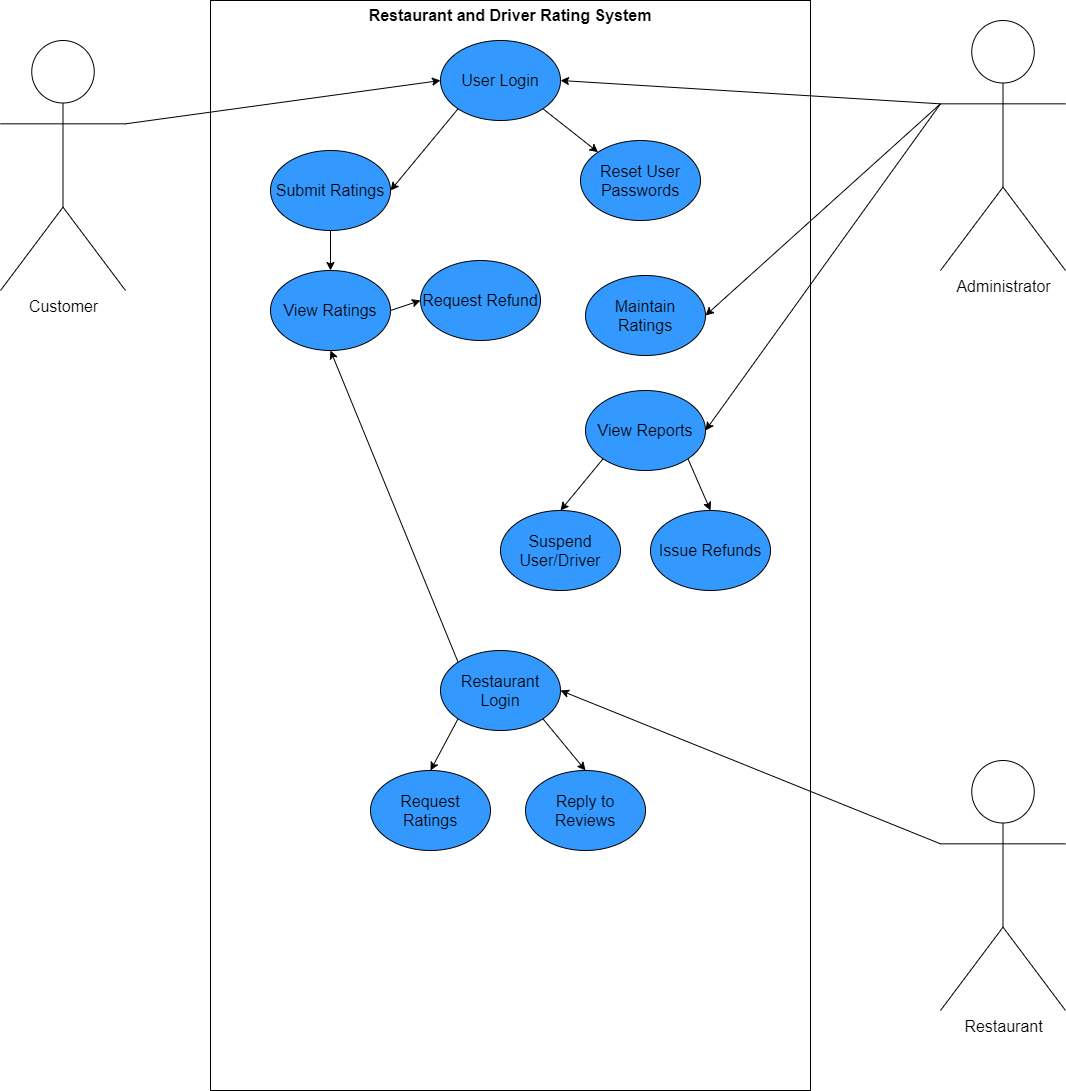

The diagram above was exported from draw.io. Its source (the exported page's mxGraphModel, read from the mxfile embedded in the PNG):
<mxGraphModel dx="2823" dy="1146" grid="1" gridSize="10" guides="1" tooltips="1" connect="1" arrows="1" fold="1" page="1" pageScale="1" pageWidth="850" pageHeight="1100" math="0" shadow="0">
  <root>
    <mxCell id="0" />
    <mxCell id="1" parent="0" />
    <mxCell id="2WHTFbCSsm2WTQqk6LPk-1" value="" style="rounded=0;whiteSpace=wrap;html=1;" vertex="1" parent="1">
      <mxGeometry x="170" y="80" width="600" height="1090" as="geometry" />
    </mxCell>
    <mxCell id="2WHTFbCSsm2WTQqk6LPk-2" value="Restaurant and Driver Rating System" style="text;html=1;strokeColor=none;fillColor=none;align=center;verticalAlign=middle;whiteSpace=wrap;rounded=0;fontFamily=Helvetica;fontSize=16;fontStyle=1" vertex="1" parent="1">
      <mxGeometry x="275" y="80" width="390" height="30" as="geometry" />
    </mxCell>
    <mxCell id="2WHTFbCSsm2WTQqk6LPk-11" style="rounded=0;orthogonalLoop=1;jettySize=auto;html=1;exitX=0;exitY=0.3333333333333333;exitDx=0;exitDy=0;exitPerimeter=0;entryX=1;entryY=0.5;entryDx=0;entryDy=0;fontFamily=Helvetica;fontSize=16;" edge="1" parent="1" source="2WHTFbCSsm2WTQqk6LPk-3" target="2WHTFbCSsm2WTQqk6LPk-9">
      <mxGeometry relative="1" as="geometry" />
    </mxCell>
    <mxCell id="2WHTFbCSsm2WTQqk6LPk-12" style="edgeStyle=none;rounded=0;orthogonalLoop=1;jettySize=auto;html=1;exitX=0;exitY=0.3333333333333333;exitDx=0;exitDy=0;exitPerimeter=0;entryX=1;entryY=0.5;entryDx=0;entryDy=0;fontFamily=Helvetica;fontSize=16;" edge="1" parent="1" source="2WHTFbCSsm2WTQqk6LPk-3" target="2WHTFbCSsm2WTQqk6LPk-10">
      <mxGeometry relative="1" as="geometry" />
    </mxCell>
    <mxCell id="2WHTFbCSsm2WTQqk6LPk-19" style="edgeStyle=none;rounded=0;orthogonalLoop=1;jettySize=auto;html=1;exitX=0;exitY=0.3333333333333333;exitDx=0;exitDy=0;exitPerimeter=0;entryX=1;entryY=0.5;entryDx=0;entryDy=0;fontFamily=Helvetica;fontSize=16;" edge="1" parent="1" source="2WHTFbCSsm2WTQqk6LPk-3" target="2WHTFbCSsm2WTQqk6LPk-16">
      <mxGeometry relative="1" as="geometry" />
    </mxCell>
    <mxCell id="2WHTFbCSsm2WTQqk6LPk-3" value="Administrator" style="shape=umlActor;verticalLabelPosition=bottom;verticalAlign=top;html=1;outlineConnect=0;fontFamily=Helvetica;fontSize=16;" vertex="1" parent="1">
      <mxGeometry x="900" y="100" width="125" height="250" as="geometry" />
    </mxCell>
    <mxCell id="2WHTFbCSsm2WTQqk6LPk-13" style="edgeStyle=none;rounded=0;orthogonalLoop=1;jettySize=auto;html=1;exitX=1;exitY=0.3333333333333333;exitDx=0;exitDy=0;exitPerimeter=0;entryX=0;entryY=0.5;entryDx=0;entryDy=0;fontFamily=Helvetica;fontSize=16;" edge="1" parent="1" source="2WHTFbCSsm2WTQqk6LPk-6" target="2WHTFbCSsm2WTQqk6LPk-16">
      <mxGeometry relative="1" as="geometry" />
    </mxCell>
    <mxCell id="2WHTFbCSsm2WTQqk6LPk-6" value="Customer" style="shape=umlActor;verticalLabelPosition=bottom;verticalAlign=top;html=1;outlineConnect=0;fontFamily=Helvetica;fontSize=16;" vertex="1" parent="1">
      <mxGeometry x="-40" y="120" width="125" height="250" as="geometry" />
    </mxCell>
    <mxCell id="2WHTFbCSsm2WTQqk6LPk-21" style="edgeStyle=none;rounded=0;orthogonalLoop=1;jettySize=auto;html=1;exitX=0.5;exitY=1;exitDx=0;exitDy=0;entryX=0.5;entryY=0;entryDx=0;entryDy=0;fontFamily=Helvetica;fontSize=16;" edge="1" parent="1" source="2WHTFbCSsm2WTQqk6LPk-7" target="2WHTFbCSsm2WTQqk6LPk-8">
      <mxGeometry relative="1" as="geometry" />
    </mxCell>
    <mxCell id="2WHTFbCSsm2WTQqk6LPk-7" value="Submit Ratings" style="ellipse;whiteSpace=wrap;html=1;fontFamily=Helvetica;fontSize=16;fillColor=#3399FF;" vertex="1" parent="1">
      <mxGeometry x="230" y="230" width="120" height="80" as="geometry" />
    </mxCell>
    <mxCell id="2WHTFbCSsm2WTQqk6LPk-42" style="edgeStyle=none;rounded=0;orthogonalLoop=1;jettySize=auto;html=1;exitX=1;exitY=0.5;exitDx=0;exitDy=0;entryX=0;entryY=0.5;entryDx=0;entryDy=0;fontFamily=Helvetica;fontSize=16;" edge="1" parent="1" source="2WHTFbCSsm2WTQqk6LPk-8" target="2WHTFbCSsm2WTQqk6LPk-31">
      <mxGeometry relative="1" as="geometry" />
    </mxCell>
    <mxCell id="2WHTFbCSsm2WTQqk6LPk-8" value="View Ratings" style="ellipse;whiteSpace=wrap;html=1;fontFamily=Helvetica;fontSize=16;fillColor=#3399FF;" vertex="1" parent="1">
      <mxGeometry x="230" y="350" width="120" height="80" as="geometry" />
    </mxCell>
    <mxCell id="2WHTFbCSsm2WTQqk6LPk-9" value="Maintain Ratings" style="ellipse;whiteSpace=wrap;html=1;fontFamily=Helvetica;fontSize=16;fillColor=#3399FF;" vertex="1" parent="1">
      <mxGeometry x="545" y="355" width="120" height="80" as="geometry" />
    </mxCell>
    <mxCell id="2WHTFbCSsm2WTQqk6LPk-34" style="edgeStyle=none;rounded=0;orthogonalLoop=1;jettySize=auto;html=1;exitX=1;exitY=1;exitDx=0;exitDy=0;entryX=0.5;entryY=0;entryDx=0;entryDy=0;fontFamily=Helvetica;fontSize=16;" edge="1" parent="1" source="2WHTFbCSsm2WTQqk6LPk-10" target="2WHTFbCSsm2WTQqk6LPk-30">
      <mxGeometry relative="1" as="geometry" />
    </mxCell>
    <mxCell id="2WHTFbCSsm2WTQqk6LPk-36" style="edgeStyle=none;rounded=0;orthogonalLoop=1;jettySize=auto;html=1;exitX=0;exitY=1;exitDx=0;exitDy=0;entryX=0.5;entryY=0;entryDx=0;entryDy=0;fontFamily=Helvetica;fontSize=16;" edge="1" parent="1" source="2WHTFbCSsm2WTQqk6LPk-10" target="2WHTFbCSsm2WTQqk6LPk-35">
      <mxGeometry relative="1" as="geometry" />
    </mxCell>
    <mxCell id="2WHTFbCSsm2WTQqk6LPk-10" value="View Reports" style="ellipse;whiteSpace=wrap;html=1;fontFamily=Helvetica;fontSize=16;fillColor=#3399FF;" vertex="1" parent="1">
      <mxGeometry x="545" y="470" width="120" height="80" as="geometry" />
    </mxCell>
    <mxCell id="2WHTFbCSsm2WTQqk6LPk-20" style="edgeStyle=none;rounded=0;orthogonalLoop=1;jettySize=auto;html=1;exitX=0;exitY=1;exitDx=0;exitDy=0;entryX=1;entryY=0.5;entryDx=0;entryDy=0;fontFamily=Helvetica;fontSize=16;" edge="1" parent="1" source="2WHTFbCSsm2WTQqk6LPk-16" target="2WHTFbCSsm2WTQqk6LPk-7">
      <mxGeometry relative="1" as="geometry" />
    </mxCell>
    <mxCell id="2WHTFbCSsm2WTQqk6LPk-23" style="edgeStyle=none;rounded=0;orthogonalLoop=1;jettySize=auto;html=1;exitX=1;exitY=1;exitDx=0;exitDy=0;entryX=0;entryY=0;entryDx=0;entryDy=0;fontFamily=Helvetica;fontSize=16;" edge="1" parent="1" source="2WHTFbCSsm2WTQqk6LPk-16" target="2WHTFbCSsm2WTQqk6LPk-22">
      <mxGeometry relative="1" as="geometry" />
    </mxCell>
    <mxCell id="2WHTFbCSsm2WTQqk6LPk-16" value="User Login" style="ellipse;whiteSpace=wrap;html=1;fontFamily=Helvetica;fontSize=16;fillColor=#3399FF;" vertex="1" parent="1">
      <mxGeometry x="400" y="120" width="120" height="80" as="geometry" />
    </mxCell>
    <mxCell id="2WHTFbCSsm2WTQqk6LPk-22" value="Reset User Passwords" style="ellipse;whiteSpace=wrap;html=1;fontFamily=Helvetica;fontSize=16;fillColor=#3399FF;" vertex="1" parent="1">
      <mxGeometry x="540" y="220" width="120" height="80" as="geometry" />
    </mxCell>
    <mxCell id="2WHTFbCSsm2WTQqk6LPk-30" value="Issue Refunds" style="ellipse;whiteSpace=wrap;html=1;fontFamily=Helvetica;fontSize=16;fillColor=#3399FF;" vertex="1" parent="1">
      <mxGeometry x="610" y="590" width="120" height="80" as="geometry" />
    </mxCell>
    <mxCell id="2WHTFbCSsm2WTQqk6LPk-31" value="Request Refund" style="ellipse;whiteSpace=wrap;html=1;fontFamily=Helvetica;fontSize=16;fillColor=#3399FF;" vertex="1" parent="1">
      <mxGeometry x="380" y="340" width="120" height="80" as="geometry" />
    </mxCell>
    <mxCell id="2WHTFbCSsm2WTQqk6LPk-39" style="edgeStyle=none;rounded=0;orthogonalLoop=1;jettySize=auto;html=1;exitX=0;exitY=0.3333333333333333;exitDx=0;exitDy=0;exitPerimeter=0;entryX=1;entryY=0.5;entryDx=0;entryDy=0;fontFamily=Helvetica;fontSize=16;" edge="1" parent="1" source="2WHTFbCSsm2WTQqk6LPk-33" target="2WHTFbCSsm2WTQqk6LPk-38">
      <mxGeometry relative="1" as="geometry" />
    </mxCell>
    <mxCell id="2WHTFbCSsm2WTQqk6LPk-33" value="Restaurant" style="shape=umlActor;verticalLabelPosition=bottom;verticalAlign=top;html=1;outlineConnect=0;fontFamily=Helvetica;fontSize=16;" vertex="1" parent="1">
      <mxGeometry x="900" y="840" width="125" height="250" as="geometry" />
    </mxCell>
    <mxCell id="2WHTFbCSsm2WTQqk6LPk-35" value="Suspend User/Driver" style="ellipse;whiteSpace=wrap;html=1;fontFamily=Helvetica;fontSize=16;fillColor=#3399FF;" vertex="1" parent="1">
      <mxGeometry x="460" y="590" width="120" height="80" as="geometry" />
    </mxCell>
    <mxCell id="2WHTFbCSsm2WTQqk6LPk-41" style="edgeStyle=none;rounded=0;orthogonalLoop=1;jettySize=auto;html=1;exitX=0;exitY=1;exitDx=0;exitDy=0;entryX=0.5;entryY=0;entryDx=0;entryDy=0;fontFamily=Helvetica;fontSize=16;" edge="1" parent="1" source="2WHTFbCSsm2WTQqk6LPk-38" target="2WHTFbCSsm2WTQqk6LPk-40">
      <mxGeometry relative="1" as="geometry" />
    </mxCell>
    <mxCell id="2WHTFbCSsm2WTQqk6LPk-45" style="edgeStyle=none;rounded=0;orthogonalLoop=1;jettySize=auto;html=1;exitX=0;exitY=0;exitDx=0;exitDy=0;entryX=0.5;entryY=1;entryDx=0;entryDy=0;fontFamily=Helvetica;fontSize=16;" edge="1" parent="1" source="2WHTFbCSsm2WTQqk6LPk-38" target="2WHTFbCSsm2WTQqk6LPk-8">
      <mxGeometry relative="1" as="geometry" />
    </mxCell>
    <mxCell id="2WHTFbCSsm2WTQqk6LPk-47" style="edgeStyle=none;rounded=0;orthogonalLoop=1;jettySize=auto;html=1;exitX=1;exitY=1;exitDx=0;exitDy=0;entryX=0.5;entryY=0;entryDx=0;entryDy=0;fontFamily=Helvetica;fontSize=16;" edge="1" parent="1" source="2WHTFbCSsm2WTQqk6LPk-38" target="2WHTFbCSsm2WTQqk6LPk-46">
      <mxGeometry relative="1" as="geometry" />
    </mxCell>
    <mxCell id="2WHTFbCSsm2WTQqk6LPk-38" value="Restaurant Login" style="ellipse;whiteSpace=wrap;html=1;fontFamily=Helvetica;fontSize=16;fillColor=#3399FF;" vertex="1" parent="1">
      <mxGeometry x="400" y="730" width="120" height="80" as="geometry" />
    </mxCell>
    <mxCell id="2WHTFbCSsm2WTQqk6LPk-40" value="Request Ratings" style="ellipse;whiteSpace=wrap;html=1;fontFamily=Helvetica;fontSize=16;fillColor=#3399FF;" vertex="1" parent="1">
      <mxGeometry x="330" y="850" width="120" height="80" as="geometry" />
    </mxCell>
    <mxCell id="2WHTFbCSsm2WTQqk6LPk-46" value="Reply to Reviews" style="ellipse;whiteSpace=wrap;html=1;fontFamily=Helvetica;fontSize=16;fillColor=#3399FF;" vertex="1" parent="1">
      <mxGeometry x="485" y="850" width="120" height="80" as="geometry" />
    </mxCell>
  </root>
</mxGraphModel>